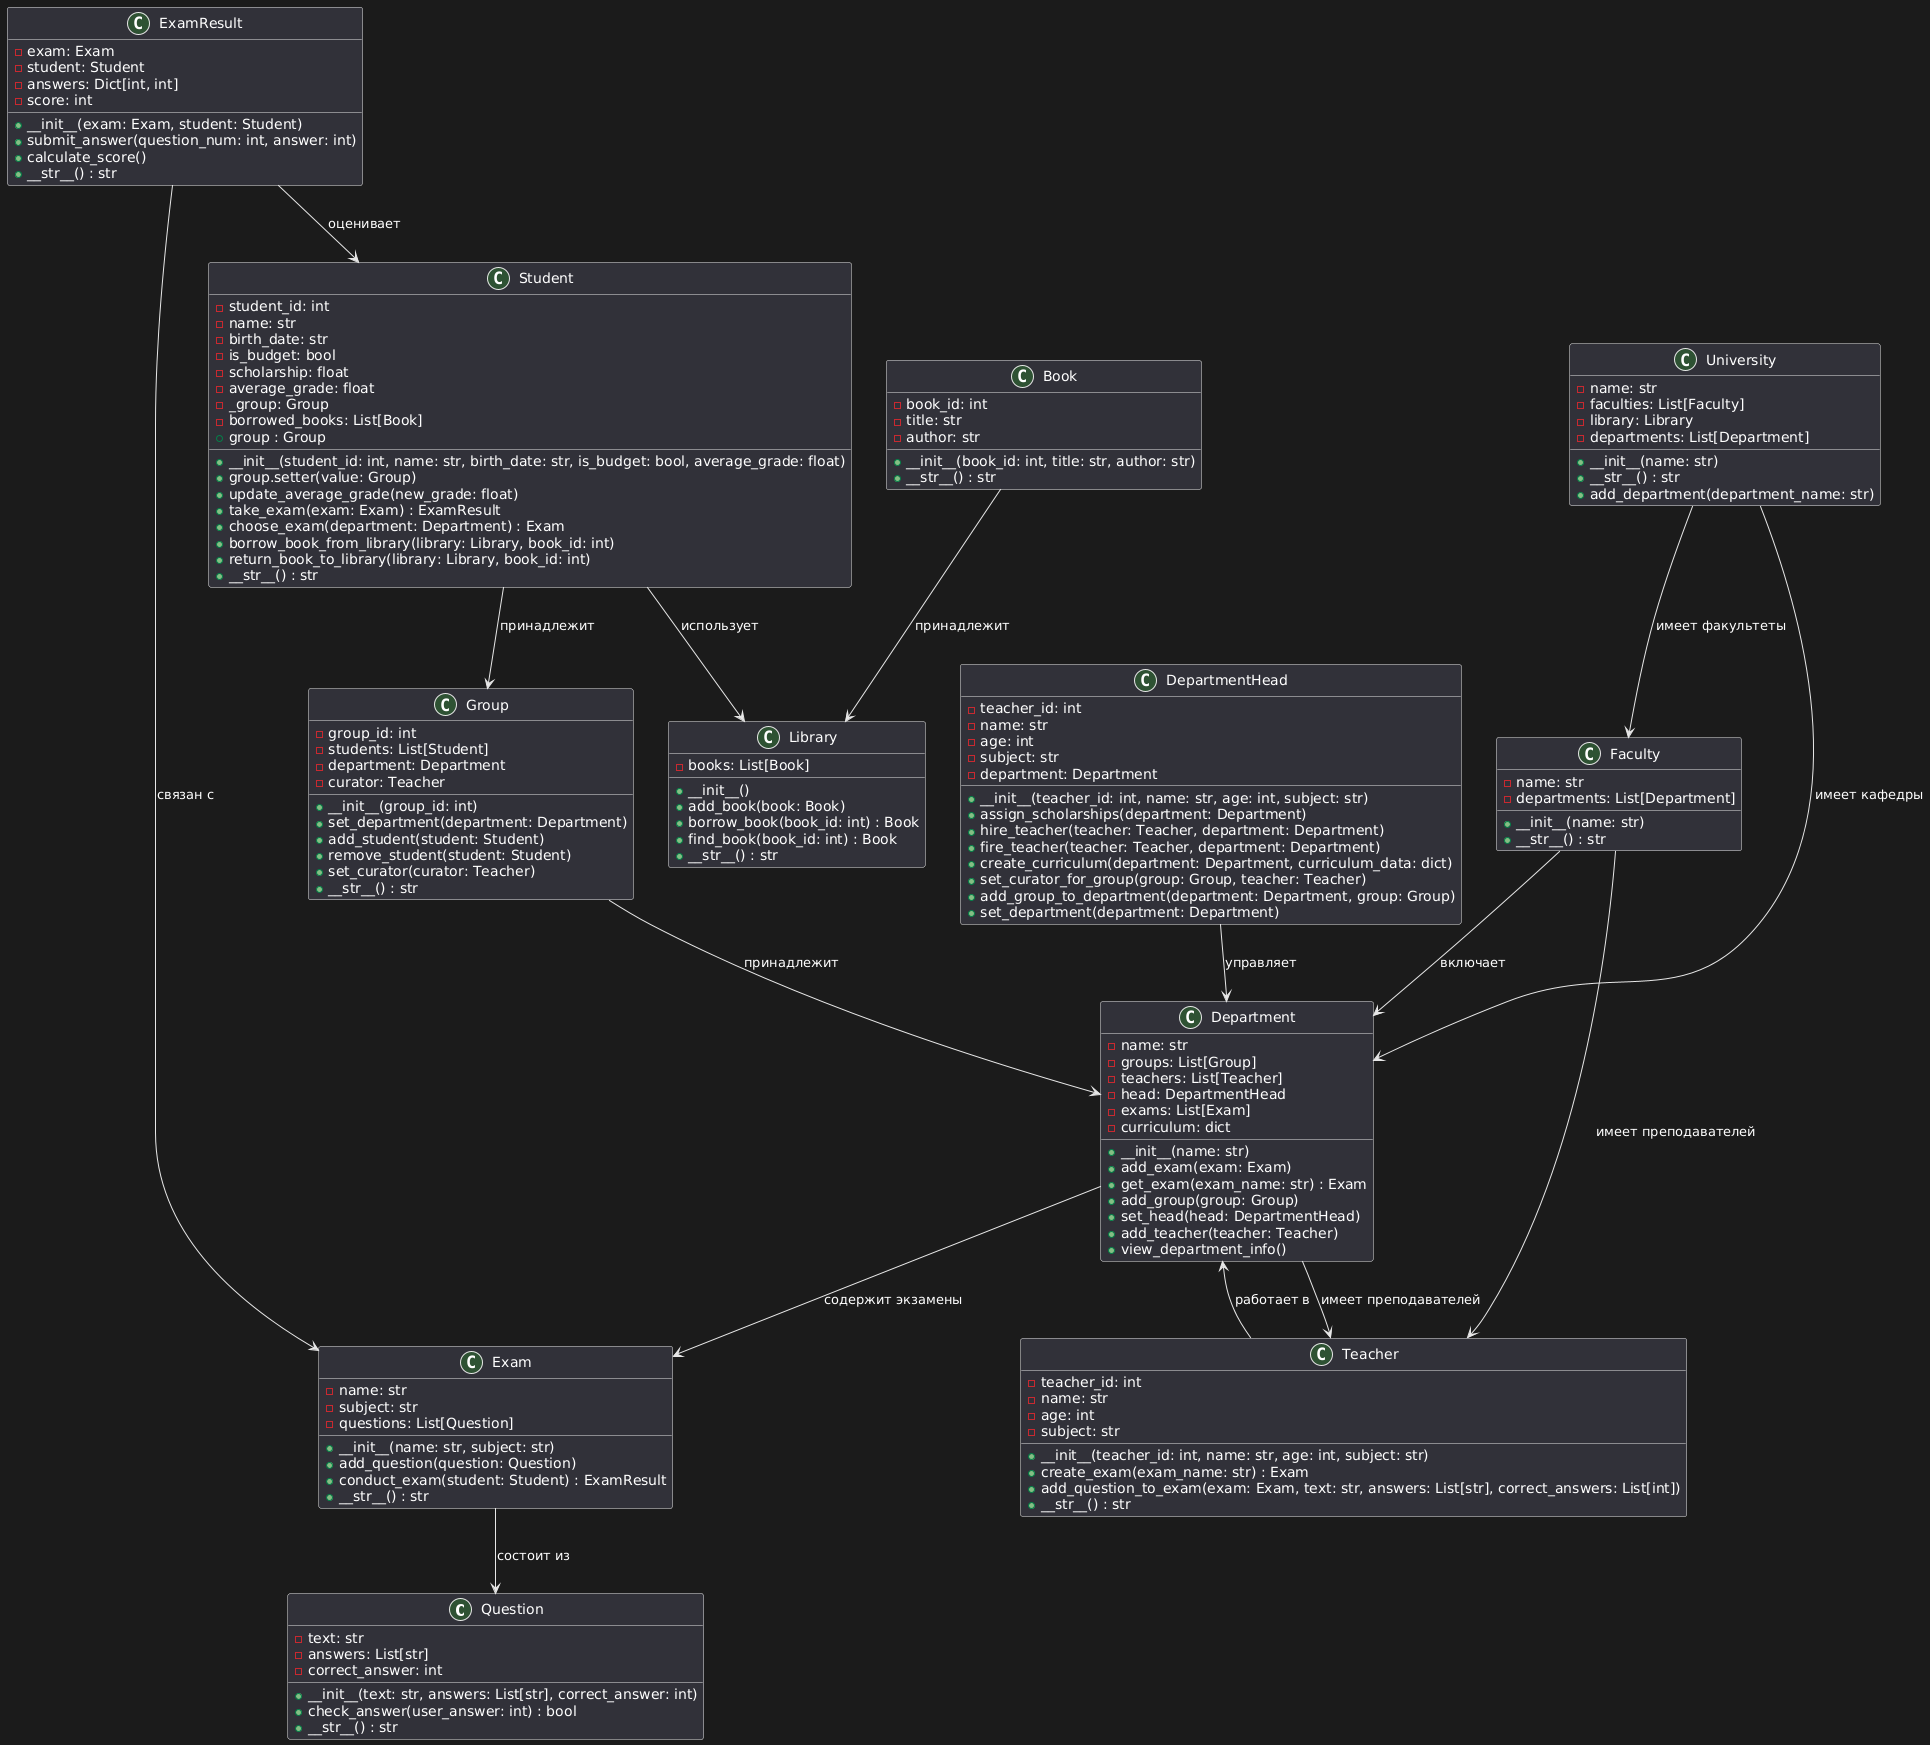

The diagram above was rendered by PlantUML. Its source (embedded in the PNG):
@startuml
class Question {
    - text: str
    - answers: List[str]
    - correct_answer: int
    + __init__(text: str, answers: List[str], correct_answer: int)
    + check_answer(user_answer: int) : bool
    + __str__() : str
}

class Exam {
    - name: str
    - subject: str
    - questions: List[Question]
    + __init__(name: str, subject: str)
    + add_question(question: Question)
    + conduct_exam(student: Student) : ExamResult
    + __str__() : str
}

class ExamResult {
    - exam: Exam
    - student: Student
    - answers: Dict[int, int]
    - score: int
    + __init__(exam: Exam, student: Student)
    + submit_answer(question_num: int, answer: int)
    + calculate_score()
    + __str__() : str
}

class Book {
    - book_id: int
    - title: str
    - author: str
    + __init__(book_id: int, title: str, author: str)
    + __str__() : str
}

class Library {
    - books: List[Book]
    + __init__()
    + add_book(book: Book)
    + borrow_book(book_id: int) : Book
    + find_book(book_id: int) : Book
    + __str__() : str
}

class Student {
    - student_id: int
    - name: str
    - birth_date: str
    - is_budget: bool
    - scholarship: float
    - average_grade: float
    - _group: Group
    - borrowed_books: List[Book]
    + __init__(student_id: int, name: str, birth_date: str, is_budget: bool, average_grade: float)
    + group : Group
    + group.setter(value: Group)
    + update_average_grade(new_grade: float)
    + take_exam(exam: Exam) : ExamResult
    + choose_exam(department: Department) : Exam
    + borrow_book_from_library(library: Library, book_id: int)
    + return_book_to_library(library: Library, book_id: int)
    + __str__() : str
}


class Teacher {
    - teacher_id: int
    - name: str
    - age: int
    - subject: str
    + __init__(teacher_id: int, name: str, age: int, subject: str)
    + create_exam(exam_name: str) : Exam
    + add_question_to_exam(exam: Exam, text: str, answers: List[str], correct_answers: List[int])
    + __str__() : str
}

class DepartmentHead {
    - teacher_id: int
    - name: str
    - age: int
    - subject: str
    - department: Department
    + __init__(teacher_id: int, name: str, age: int, subject: str)
    + assign_scholarships(department: Department)
    + hire_teacher(teacher: Teacher, department: Department)
    + fire_teacher(teacher: Teacher, department: Department)
    + create_curriculum(department: Department, curriculum_data: dict)
    + set_curator_for_group(group: Group, teacher: Teacher)
    + add_group_to_department(department: Department, group: Group)
    + set_department(department: Department)
}

class Group {
    - group_id: int
    - students: List[Student]
    - department: Department
    - curator: Teacher
    + __init__(group_id: int)
    + set_department(department: Department)
    + add_student(student: Student)
    + remove_student(student: Student)
    + set_curator(curator: Teacher)
    + __str__() : str
}

class Department {
    - name: str
    - groups: List[Group]
    - teachers: List[Teacher]
    - head: DepartmentHead
    - exams: List[Exam]
    - curriculum: dict
    + __init__(name: str)
    + add_exam(exam: Exam)
    + get_exam(exam_name: str) : Exam
    + add_group(group: Group)
    + set_head(head: DepartmentHead)
    + add_teacher(teacher: Teacher)
    + view_department_info()
}

class Faculty {
    - name: str
    - departments: List[Department]
    + __init__(name: str)
    + __str__() : str
}

class University {
    - name: str
    - faculties: List[Faculty]
    - library: Library
    - departments: List[Department]
    + __init__(name: str)
    + __str__() : str
    + add_department(department_name: str)
}

Exam --> Question : состоит из
Student --> Group : принадлежит
Book --> Library : принадлежит
Student --> Library : использует
ExamResult --> Exam : связан с
ExamResult --> Student : оценивает
Teacher --> Department : работает в
Department --> Teacher : имеет преподавателей
Department --> Exam : содержит экзамены
DepartmentHead --> Department : управляет
Group --> Department : принадлежит
Faculty --> Department : включает
Faculty --> Teacher : имеет преподавателей
University --> Faculty : имеет факультеты
University --> Department : имеет кафедры
@enduml